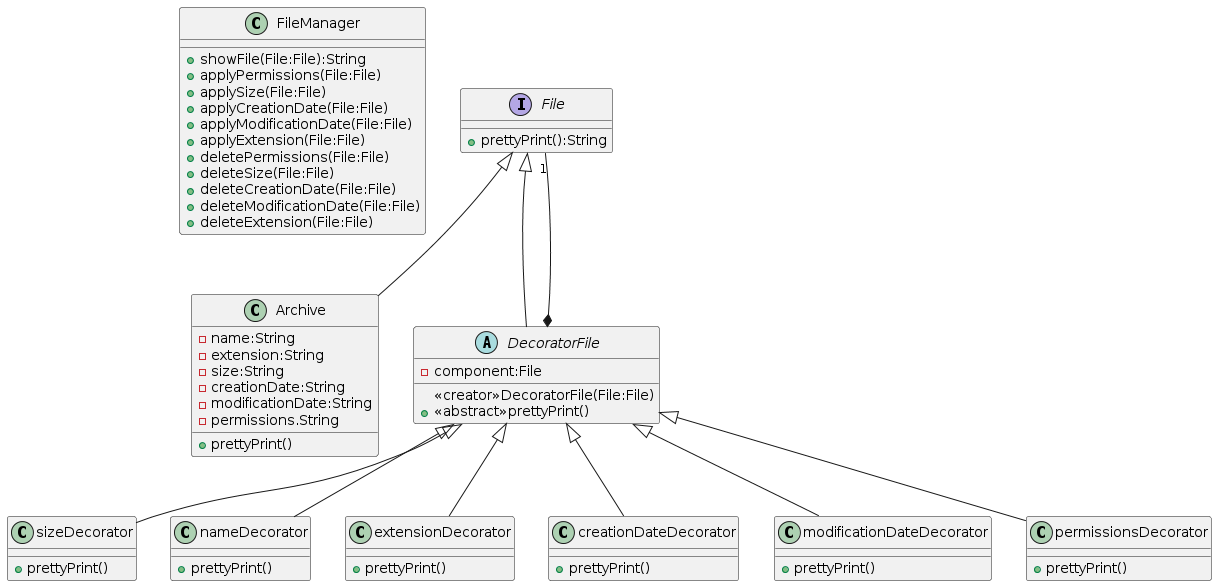

The diagram above was rendered by PlantUML. Its source (embedded in the PNG):
@startuml
class FileManager{
+showFile(File:File):String
+applyPermissions(File:File)
+applySize(File:File)
+applyCreationDate(File:File)
+applyModificationDate(File:File)
+applyExtension(File:File)
+deletePermissions(File:File)
+deleteSize(File:File)
+deleteCreationDate(File:File)
+deleteModificationDate(File:File)
+deleteExtension(File:File)
}
interface File{
+prettyPrint():String
}
class Archive{
-name:String
-extension:String
-size:String
-creationDate:String
-modificationDate:String
-permissions.String
+prettyPrint()
}
abstract DecoratorFile{
-component:File
<<creator>>DecoratorFile(File:File)
+<<abstract>>prettyPrint()
}
class sizeDecorator{
+prettyPrint()
}
class nameDecorator{
+prettyPrint()
}
class extensionDecorator{
+prettyPrint()
}
class creationDateDecorator{
+prettyPrint()
}
class modificationDateDecorator{
+prettyPrint()
}
class permissionsDecorator{
+prettyPrint()
}

File <|-- Archive
File <|-- DecoratorFile
DecoratorFile <|-- nameDecorator 
DecoratorFile <|-- sizeDecorator
DecoratorFile <|-- creationDateDecorator
DecoratorFile <|-- modificationDateDecorator
DecoratorFile <|-- extensionDecorator
DecoratorFile <|-- permissionsDecorator
DecoratorFile *--"1" File
@enduml